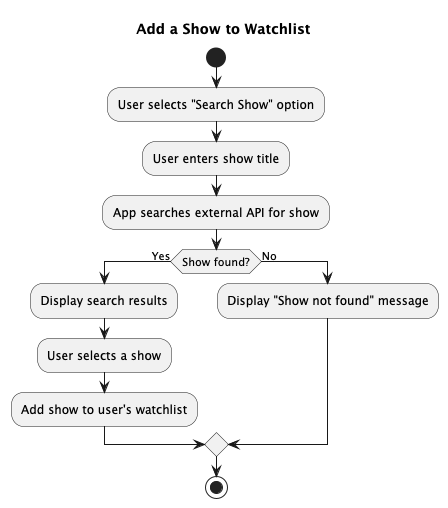

The diagram above was rendered by PlantUML. Its source (embedded in the PNG):
@startuml
title Add a Show to Watchlist
start

:User selects "Search Show" option;
:User enters show title;
:App searches external API for show;

if (Show found?) then (Yes)
  :Display search results;
  :User selects a show;
  :Add show to user's watchlist;
else (No)
  :Display "Show not found" message;
endif

stop
@enduml